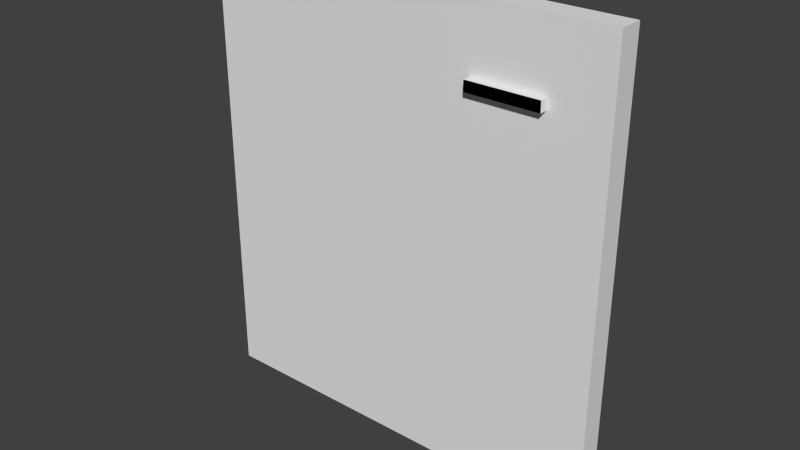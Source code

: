 # Source: refrigerator_door.blend  (saved by Blender 2.78.0; exported with 4.5.12 LTS)
import bpy
from mathutils import Matrix  # noqa: F401  (used for matrix-valued properties, if any)

bpy.ops.wm.read_factory_settings(use_empty=True)
scene = bpy.context.scene
scene.name = 'Scene'

# ---- collections
col_collection_1 = bpy.data.collections.new('Collection 1'); scene.collection.children.link(col_collection_1)

# ---- materials (node trees are filled in below, after node groups)
mat_material_003 = bpy.data.materials.new('Material.003')
mat_material_003.alpha_threshold = 0.0
mat_material_003.use_transparent_shadow = False
mat_material_003.diffuse_color = (0.0, 0.0, 0.0, 1.0)
mat_material_003.roughness = 0.5
mat_material_009 = bpy.data.materials.new('Material.009')
mat_material_009.alpha_threshold = 0.0
mat_material_009.use_transparent_shadow = False
mat_material_009.roughness = 0.5

# ---- material node trees

# ---- world
world_world = bpy.data.worlds.new('World'); scene.world = world_world
world_world.color = (0.05088, 0.05088, 0.05088)
world_world.use_sun_shadow = False
world_world.sun_shadow_jitter_overblur = 0.0
world_world.cycles.sampling_method = 'NONE'
world_world.cycles.sample_map_resolution = 256

# ---- meshes
me_cube_025 = bpy.data.meshes.new('Cube.025')
me_cube_025.from_pydata([(-2.731e-06, -0.04125, -0.6443), (-2.731e-06, -0.04125, 0.6185), (-2.731e-06, 0.02575, -0.6443), (-2.731e-06, 0.02575, 0.6185), (1.168, -0.04125, -0.6443), (1.168, -0.04125, 0.6185), (1.168, 0.02575, -0.6443), (1.168, 0.02575, 0.6185), (-2.731e-06, -0.04125, 0.4417), (-2.731e-06, 0.02575, 0.4417), (1.168, 0.02575, 0.4417), (1.168, -0.04125, 0.4417), (-2.731e-06, 0.02575, 0.3996), (1.168, 0.02575, 0.3996), (1.168, -0.04125, 0.3996), (-2.731e-06, -0.04125, 0.3996), (0.8028, -0.04125, 0.4059), (0.8028, -0.04125, 0.4354), (1.006, -0.04125, 0.4354), (1.006, -0.04125, 0.4059), (1.012, -0.04125, 0.3996), (0.7967, -0.04125, 0.3996), (1.012, -0.04125, 0.4417), (0.7967, -0.04125, 0.4417), (1.006, -0.06444, 0.4059), (0.8028, -0.06444, 0.4059), (1.006, -0.06444, 0.4354), (0.8028, -0.06444, 0.4354)], [], [(8, 1, 3, 9), (9, 3, 7, 10), (10, 7, 5, 11), (11, 5, 1, 8, 23, 22), (2, 6, 4, 0), (7, 3, 1, 5), (14, 11, 22, 20), (13, 10, 11, 14), (12, 9, 10, 13), (15, 8, 9, 12), (0, 15, 12, 2), (2, 12, 13, 6), (6, 13, 14, 4), (4, 14, 20, 21, 15, 0), (21, 23, 8, 15), (19, 18, 26, 24), (19, 16, 21, 20), (17, 18, 22, 23), (16, 17, 23, 21), (18, 19, 20, 22), (24, 26, 27, 25), (18, 17, 27, 26), (17, 16, 25, 27), (16, 19, 24, 25)])
me_cube_025.polygons.foreach_set('material_index', [1, 1, 1, 1, 1, 1, 1, 1, 1, 1, 1, 1, 1, 1, 1, 1, 1, 1, 1, 1, 0, 1, 1, 1])
me_cube_025.materials.append(mat_material_003)
me_cube_025.materials.append(mat_material_009)
me_cube_025.use_remesh_preserve_volume = False
me_cube_025.use_remesh_preserve_attributes = False
me_cube_025.use_mirror_vertex_groups = False
me_cube_025.update()

# ---- objects
ob_refrigerator_door = bpy.data.objects.new('Refrigerator Door', me_cube_025)

# ---- transforms, parenting, visibility, modifiers, constraints
ob_refrigerator_door.location = (0.0, 0.0, 0.0)
ob_refrigerator_door.lineart.crease_threshold = 0.0

# ---- collection membership
col_collection_1.objects.link(ob_refrigerator_door)

# ---- scene / render settings (as saved in the file)
scene.frame_start = 1; scene.frame_end = 61; scene.frame_set(1)
scene.render.engine = 'BLENDER_EEVEE_NEXT'
scene.render.image_settings.file_format = 'FFMPEG'
scene.render.resolution_percentage = 50
scene.render.dither_intensity = 0.0
scene.cycles.use_denoising = False
scene.cycles.samples = 10
scene.cycles.sampling_pattern = 'TABULATED_SOBOL'
scene.cycles.light_sampling_threshold = 0.0
scene.cycles.use_adaptive_sampling = False
scene.cycles.use_light_tree = False
scene.cycles.blur_glossy = 0.0
scene.cycles.pixel_filter_type = 'GAUSSIAN'
scene.cycles.sample_clamp_indirect = 0.0
scene.view_settings.view_transform = 'Standard'
bpy.context.view_layer.update()

# ---- added for rendering (the .blend has no active camera and no usable light): camera, sun
cam_auto = bpy.data.cameras.new('AutoCamera')
cam_auto.lens = 50.0
cam_auto.sensor_width = 36.0
cam_auto.clip_end = 1000.0
ob_auto_camera = bpy.data.objects.new('AutoCamera', cam_auto)
scene.collection.objects.link(ob_auto_camera)
ob_auto_camera.location = (2.1782, -1.93213, 1.26229)
ob_auto_camera.rotation_euler = (1.09748, -7.21219e-08, 0.694738)
scene.camera = ob_auto_camera
light_auto_sun = bpy.data.lights.new('AutoSun', 'SUN')
light_auto_sun.energy = 3.0
light_auto_sun.angle = 0.0523599
ob_auto_sun = bpy.data.objects.new('AutoSun', light_auto_sun)
scene.collection.objects.link(ob_auto_sun)
ob_auto_sun.rotation_euler = (0.872665, 0.174533, 0.523599)
bpy.context.view_layer.update()
